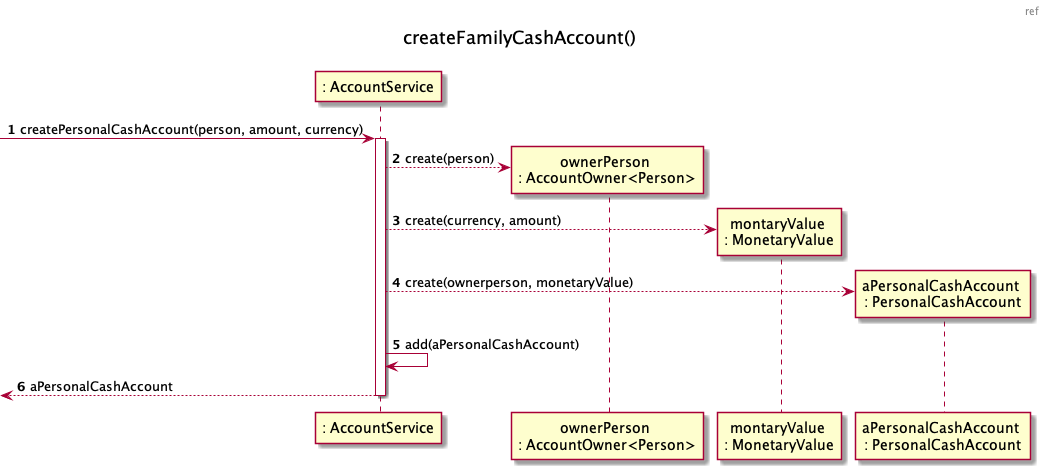

The diagram above was rendered by PlantUML. Its source (embedded in the PNG):
@startuml
autonumber
header ref
title createFamilyCashAccount()
participant ": AccountService" as CS

[-> CS : createPersonalCashAccount(person, amount, currency)
activate CS
CS --> OP as "ownerPerson \n: AccountOwner<Person>"** : create(person)
CS --> MV as "montaryValue \n: MonetaryValue"** : create(currency, amount)
CS --> PCS as "aPersonalCashAccount \n: PersonalCashAccount"** : create(ownerperson, monetaryValue)

CS -> CS : add(aPersonalCashAccount)


[<-- CS : aPersonalCashAccount
deactivate CS 

@enduml